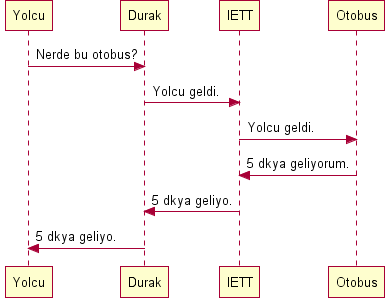

The diagram above was rendered by PlantUML. Its source (embedded in the PNG):
@startuml

Yolcu -> Durak: Nerde bu otobus? 

Durak -> IETT: Yolcu geldi.

IETT -> Otobus: Yolcu geldi.

Otobus -> IETT: 5 dkya geliyorum. 

IETT -> Durak: 5 dkya geliyo. 

Durak -> Yolcu: 5 dkya geliyo.


@enduml